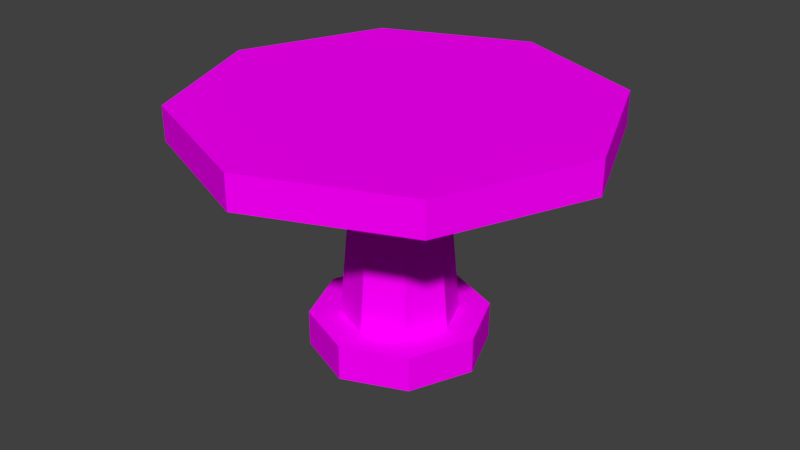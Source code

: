 # Source: Table_champi.blend  (saved by Blender 2.78.0; exported with 4.5.12 LTS)
import bpy
from mathutils import Matrix  # noqa: F401  (used for matrix-valued properties, if any)

bpy.ops.wm.read_factory_settings(use_empty=True)
scene = bpy.context.scene
scene.name = 'Scene'

# ---- collections
col_collection_1 = bpy.data.collections.new('Collection 1'); scene.collection.children.link(col_collection_1)

# ---- images (referenced by path relative to the original .blend; pixels are not part of the script)
import os
ASSET_DIR = os.environ.get("B2B_ASSET_DIR", "")  # directory of the original .blend (textures are referenced by path, not embedded)
HERE = os.path.dirname(os.path.abspath(__file__))  # packed textures are extracted next to this script under _unpacked/

def load_image(name, relpath, width, height, colorspace="sRGB"):
    """Load a texture the original file referenced (path relative to the .blend, or extracted next to this script)."""
    p = next((c for c in (os.path.join(HERE, relpath), os.path.join(ASSET_DIR, relpath)) if relpath and os.path.exists(c)), "")
    if p:
        img = bpy.data.images.load(p, check_existing=True)
        img.name = name
    else:  # same state as the original file: an image datablock whose file is absent (Cycles renders it pink)
        img = bpy.data.images.new(name, width, height)
        img.source = "FILE"
        img.filepath = "//" + (relpath or name)
    img.colorspace_settings.name = colorspace
    return img
img_texture_png = load_image('texture.png', 'texture.png', 1024, 1024, 'sRGB')

# ---- materials (node trees are filled in below, after node groups)
mat_material_001 = bpy.data.materials.new('Material.001')
mat_material_001.alpha_threshold = 0.0
mat_material_001.diffuse_color = (0.8, 0.6337, 0.4222, 1.0)
mat_material_001.roughness = 0.5

# ---- material node trees
mat_material_001.use_nodes = True; mat_material_001.node_tree.nodes.clear()
_N = mat_material_001.node_tree.nodes; _L = mat_material_001.node_tree.links
n0 = _N.new('ShaderNodeOutputMaterial'); n0.name = 'Material Output'; n0.location = (300, 300)
n1 = _N.new('ShaderNodeBsdfDiffuse'); n1.name = 'Diffuse BSDF'; n1.location = (10, 300)
n2 = _N.new('ShaderNodeTexImage'); n2.name = 'Image Texture'; n2.location = (-180, 300)
n2.width = 140
n2.image = img_texture_png
n2.interpolation = 'Closest'
_L.new(n1.outputs[0], n0.inputs[0])
_L.new(n2.outputs[0], n1.inputs[0])
n0.is_active_output = True

# ---- world
world_world = bpy.data.worlds.new('World'); scene.world = world_world
world_world.color = (0.05088, 0.05088, 0.05088)
world_world.use_sun_shadow = False
world_world.sun_shadow_jitter_overblur = 0.0
world_world.cycles.sampling_method = 'MANUAL'

# ---- meshes
me_cylinder = bpy.data.meshes.new('Cylinder')
me_cylinder.from_pydata([(0.0, 1.0, 1.219), (0.0, 0.1989, 1.059), (0.7071, 0.7071, 1.219), (0.1407, 0.1407, 1.059), (1.0, -4.371e-08, 1.219), (0.1989, -3.079e-08, 1.059), (0.7071, -0.7071, 1.219), (0.1407, -0.1407, 1.059), (-8.742e-08, -1.0, 1.219), (-2.282e-08, -0.1989, 1.059), (-0.7071, -0.7071, 1.219), (-0.1407, -0.1407, 1.059), (-1.0, 1.192e-08, 1.219), (-0.1989, 1.192e-08, 1.059), (-0.7071, 0.7071, 1.219), (-0.1407, 0.1407, 1.059), (0.7071, 0.7071, 1.059), (0.0, 1.0, 1.059), (1.0, -4.371e-08, 1.059), (0.7071, -0.7071, 1.059), (-8.742e-08, -1.0, 1.059), (-0.7071, -0.7071, 1.059), (-1.0, 1.192e-08, 1.059), (-0.7071, 0.7071, 1.059), (0.1966, 0.1966, 0.1772), (1.334e-08, 0.2781, 0.1772), (0.2781, -3.637e-08, 0.1772), (0.1966, -0.1966, 0.1772), (-1.856e-08, -0.2781, 0.1772), (-0.1966, -0.1966, 0.1772), (-0.2781, 2.334e-08, 0.1772), (-0.1966, 0.1966, 0.1772), (0.3005, 0.3005, 0.1772), (2.975e-08, 0.425, 0.1772), (0.425, -4.378e-08, 0.1772), (0.3005, -0.3005, 0.1772), (-1.901e-08, -0.425, 0.1772), (-0.3005, -0.3005, 0.1772), (-0.425, 4.749e-08, 0.1772), (-0.3005, 0.3005, 0.1772), (0.3005, 0.3005, 0.004641), (7.634e-08, 0.425, 0.004641), (0.425, -4.378e-08, 0.004641), (0.3005, -0.3005, 0.004641), (2.758e-08, -0.425, 0.004641), (-0.3005, -0.3005, 0.004641), (-0.425, 4.749e-08, 0.004641), (-0.3005, 0.3005, 0.004641)], [], [(0, 2, 16, 17), (2, 4, 18, 16), (4, 6, 19, 18), (6, 8, 20, 19), (8, 10, 21, 20), (10, 12, 22, 21), (9, 28, 27, 7), (12, 14, 23, 22), (14, 0, 17, 23), (0, 14, 12, 10, 8, 6, 4, 2), (1, 17, 16, 3), (3, 16, 18, 5), (5, 18, 19, 7), (7, 19, 20, 9), (9, 20, 21, 11), (11, 21, 22, 13), (13, 22, 23, 15), (15, 23, 17, 1), (5, 26, 24, 3), (15, 31, 30, 13), (11, 29, 28, 9), (7, 27, 26, 5), (3, 24, 25, 1), (1, 25, 31, 15), (13, 30, 29, 11), (27, 35, 34, 26), (26, 34, 32, 24), (24, 32, 33, 25), (25, 33, 39, 31), (33, 41, 47, 39), (38, 46, 45, 37), (36, 44, 43, 35), (34, 42, 40, 32), (39, 47, 46, 38), (37, 45, 44, 36), (35, 43, 42, 34), (32, 40, 41, 33), (28, 36, 35, 27), (29, 37, 36, 28), (30, 38, 37, 29), (31, 39, 38, 30), (42, 43, 44, 45, 46, 47, 41, 40)])
_uv = me_cylinder.uv_layers.new(name='UVMap')
_uv.uv.foreach_set('vector', [0.02331, 0.9769, 0.02331, 0.9769, 0.02331, 0.9769, 0.02331, 0.9769, 0.02331, 0.9769, 0.02331, 0.9769, 0.02331, 0.9769, 0.02331, 0.9769, 0.02331, 0.9769, 0.02331, 0.9769, 0.02331, 0.9769, 0.02331, 0.9769, 0.02331, 0.9769, 0.02331, 0.9769, 0.02331, 0.9769, 0.02331, 0.9769, 0.02331, 0.9769, 0.02331, 0.9769, 0.02331, 0.9769, 0.02331, 0.9769, 0.02331, 0.9769, 0.02331, 0.9769, 0.02331, 0.9769, 0.02331, 0.9769, 0.02331, 0.9769, 0.02331, 0.9769, 0.02331, 0.9769, 0.02331, 0.9769, 0.02331, 0.9769, 0.02331, 0.9769, 0.02331, 0.9769, 0.02331, 0.9769, 0.02331, 0.9769, 0.02331, 0.9769, 0.02331, 0.9769, 0.02331, 0.9769, 0.02331, 0.9769, 0.02331, 0.9769, 0.02331, 0.9769, 0.02331, 0.9769, 0.02331, 0.9769, 0.02331, 0.9769, 0.02331, 0.9769, 0.02331, 0.9769, 0.02331, 0.9769, 0.02331, 0.9769, 0.02331, 0.9769, 0.02331, 0.9769, 0.02331, 0.9769, 0.02331, 0.9769, 0.02331, 0.9769, 0.02331, 0.9769, 0.02331, 0.9769, 0.02331, 0.9769, 0.02331, 0.9769, 0.02331, 0.9769, 0.02331, 0.9769, 0.02331, 0.9769, 0.02331, 0.9769, 0.02331, 0.9769, 0.02331, 0.9769, 0.02331, 0.9769, 0.02331, 0.9769, 0.02331, 0.9769, 0.02331, 0.9769, 0.02331, 0.9769, 0.02331, 0.9769, 0.02331, 0.9769, 0.02331, 0.9769, 0.02331, 0.9769, 0.02331, 0.9769, 0.02331, 0.9769, 0.02331, 0.9769, 0.02331, 0.9769, 0.02331, 0.9769, 0.02331, 0.9769, 0.02331, 0.9769, 0.02331, 0.9769, 0.02331, 0.9769, 0.02331, 0.9769, 0.02331, 0.9769, 0.02331, 0.9769, 0.02331, 0.9769, 0.02331, 0.9769, 0.02331, 0.9769, 0.02331, 0.9769, 0.02331, 0.9769, 0.02331, 0.9769, 0.02331, 0.9769, 0.02331, 0.9769, 0.02331, 0.9769, 0.02331, 0.9769, 0.02331, 0.9769, 0.02331, 0.9769, 0.02331, 0.9769, 0.02331, 0.9769, 0.02331, 0.9769, 0.02331, 0.9769, 0.02331, 0.9769, 0.02331, 0.9769, 0.02331, 0.9769, 0.02331, 0.9769, 0.02331, 0.9769, 0.02331, 0.9769, 0.02331, 0.9769, 0.02331, 0.9769, 0.02331, 0.9769, 0.02331, 0.9769, 0.02331, 0.9769, 0.02331, 0.9769, 0.02331, 0.9769, 0.02331, 0.9769, 0.02331, 0.9769, 0.02331, 0.9769, 0.02331, 0.9769, 0.02331, 0.9769, 0.02331, 0.9769, 0.02331, 0.9769, 0.02331, 0.9769, 0.02331, 0.9769, 0.02331, 0.9769, 0.02331, 0.9769, 0.02331, 0.9769, 0.02331, 0.9769, 0.02331, 0.9769, 0.02331, 0.9769, 0.02331, 0.9769, 0.02331, 0.9769, 0.02331, 0.9769, 0.02331, 0.9769, 0.02331, 0.9769, 0.02331, 0.9769, 0.02331, 0.9769, 0.02331, 0.9769, 0.02331, 0.9769, 0.02331, 0.9769, 0.02331, 0.9769, 0.02331, 0.9769, 0.02331, 0.9769, 0.02331, 0.9769, 0.02331, 0.9769, 0.02331, 0.9769, 0.02331, 0.9769, 0.02331, 0.9769, 0.02331, 0.9769, 0.02331, 0.9769, 0.02331, 0.9769, 0.02331, 0.9769, 0.02331, 0.9769, 0.02331, 0.9769, 0.02331, 0.9769, 0.02331, 0.9769, 0.02331, 0.9769, 0.02331, 0.9769, 0.02331, 0.9769, 0.02331, 0.9769, 0.02331, 0.9769, 0.02331, 0.9769, 0.02331, 0.9769, 0.02331, 0.9769, 0.02331, 0.9769, 0.02331, 0.9769, 0.02331, 0.9769, 0.02331, 0.9769, 0.02331, 0.9769, 0.02331, 0.9769, 0.02331, 0.9769, 0.02331, 0.9769, 0.02331, 0.9769, 0.02331, 0.9769, 0.02331, 0.9769, 0.02331, 0.9769, 0.02331, 0.9769, 0.02331, 0.9769, 0.02331, 0.9769, 0.02331, 0.9769])
me_cylinder.materials.append(mat_material_001)
me_cylinder.use_remesh_preserve_volume = False
me_cylinder.use_remesh_preserve_attributes = False
me_cylinder.use_mirror_vertex_groups = False
me_cylinder.update()

# ---- objects
ob_table = bpy.data.objects.new('Table', me_cylinder)

# ---- transforms, parenting, visibility, modifiers, constraints
ob_table.location = (0.0, 0.0, 0.0)
ob_table.lineart.crease_threshold = 0.0

# ---- collection membership
col_collection_1.objects.link(ob_table)

# ---- scene / render settings (as saved in the file)
scene.frame_start = 1; scene.frame_end = 250; scene.frame_set(1)
scene.render.engine = 'CYCLES'
scene.render.resolution_percentage = 50
scene.render.dither_intensity = 0.0
scene.cycles.use_denoising = False
scene.cycles.samples = 128
scene.cycles.sampling_pattern = 'TABULATED_SOBOL'
scene.cycles.light_sampling_threshold = 0.0
scene.cycles.use_adaptive_sampling = False
scene.cycles.use_light_tree = False
scene.cycles.blur_glossy = 0.0
scene.cycles.sample_clamp_indirect = 0.0
scene.view_settings.view_transform = 'Standard'
bpy.context.view_layer.update()

# ---- added for rendering (the .blend has no active camera and no usable light): camera, sun
cam_auto = bpy.data.cameras.new('AutoCamera')
cam_auto.lens = 50.0
cam_auto.sensor_width = 36.0
cam_auto.clip_end = 1000.0
ob_auto_camera = bpy.data.objects.new('AutoCamera', cam_auto)
scene.collection.objects.link(ob_auto_camera)
ob_auto_camera.location = (2.84777, -3.41733, 2.88983)
ob_auto_camera.rotation_euler = (1.09748, -7.21219e-08, 0.694738)
scene.camera = ob_auto_camera
light_auto_sun = bpy.data.lights.new('AutoSun', 'SUN')
light_auto_sun.energy = 3.0
light_auto_sun.angle = 0.0523599
ob_auto_sun = bpy.data.objects.new('AutoSun', light_auto_sun)
scene.collection.objects.link(ob_auto_sun)
ob_auto_sun.rotation_euler = (0.872665, 0.174533, 0.523599)
bpy.context.view_layer.update()
